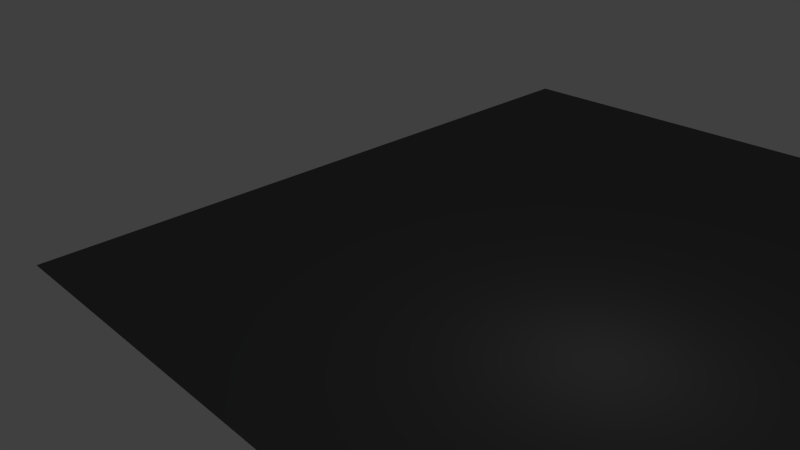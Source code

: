 # Source: road.blend  (saved by Blender 2.66.1; exported with 4.5.12 LTS)
import bpy
from mathutils import Matrix  # noqa: F401  (used for matrix-valued properties, if any)

bpy.ops.wm.read_factory_settings(use_empty=True)
scene = bpy.context.scene
scene.name = 'Scene'

# ---- collections
col_collection_1 = bpy.data.collections.new('Collection 1'); scene.collection.children.link(col_collection_1)
col_collection_2 = bpy.data.collections.new('Collection 2'); scene.collection.children.link(col_collection_2)
col_collection_2.hide_render = True
col_collection_2.hide_viewport = True
col_collection_3 = bpy.data.collections.new('Collection 3'); scene.collection.children.link(col_collection_3)

# ---- materials (node trees are filled in below, after node groups)
mat_material_003 = bpy.data.materials.new('Material.003')
mat_material_003.alpha_threshold = 0.0
mat_material_003.use_transparent_shadow = False
mat_material_003.preview_render_type = 'FLAT'
mat_material_003.diffuse_color = (0.1237, 0.1237, 0.1237, 1.0)
mat_material_003.roughness = 0.5
mat_material_003.line_color = (0.0, 0.0, 0.0, 1.0)
mat_strasse = bpy.data.materials.new('Strasse')
mat_strasse.alpha_threshold = 0.0
mat_strasse.use_transparent_shadow = False
mat_strasse.preview_render_type = 'FLAT'
mat_strasse.roughness = 0.5
mat_strasse.specular_intensity = 0.05021
mat_strasse.line_color = (0.0, 0.0, 0.0, 1.0)

# ---- material node trees

# ---- world
world_world = bpy.data.worlds.new('World'); scene.world = world_world
world_world.color = (0.05088, 0.05088, 0.05088)
world_world.use_sun_shadow = False
world_world.sun_shadow_jitter_overblur = 0.0
world_world.cycles.sampling_method = 'MANUAL'
world_world.cycles.sample_map_resolution = 256

# ---- cameras
cam_camera = bpy.data.cameras.new('Camera')
cam_camera.clip_end = 100.0
cam_camera.lens = 35.0
cam_camera.sensor_width = 32.0
cam_camera.sensor_height = 18.0
cam_camera.ortho_scale = 7.314
cam_camera.dof.focus_distance = 0.0
cam_camera.dof.aperture_fstop = 128.0

# ---- lights
light_lamp = bpy.data.lights.new('Lamp', 'POINT')
light_lamp.transmission_factor = 0.0
light_lamp.cutoff_distance = 30.0
light_lamp.energy = 100.0
light_lamp.shadow_buffer_clip_start = 1.001
light_lamp.shadow_soft_size = 0.1
light_lamp.shadow_maximum_resolution = 0.006
light_lamp.use_absolute_resolution = True
light_lamp.cycles.use_multiple_importance_sampling = False

# ---- meshes
me_plane = bpy.data.meshes.new('Plane')
me_plane.from_pydata([(1.0, -1.0, 0.0), (-1.0, -1.0, 0.0), (1.0, 1.0, 0.0), (-1.0, 1.0, 0.0)], [], [(1, 0, 2, 3)])
_uv = me_plane.uv_layers.new(name='UVMap')
_uv.uv.foreach_set('vector', [0.0001001, 9.998e-05, 0.9999, 0.0001, 0.9999, 0.9999, 9.998e-05, 0.9999])
me_plane.materials.append(mat_material_003)
me_plane.use_remesh_preserve_volume = False
me_plane.use_remesh_preserve_attributes = False
me_plane.use_mirror_vertex_groups = False
me_plane.update()
me_cube_010 = bpy.data.meshes.new('Cube.010')
me_cube_010.from_pydata([(-1.0, -1.0, -1.0), (-1.0, 2.546, -1.0), (1.428, 2.546, -1.0), (1.428, -1.0, -1.0), (-1.0, -1.0, 5.043), (-1.0, 2.546, 5.043), (1.428, 2.546, 5.043), (1.428, -1.0, 5.043)], [], [(4, 5, 1, 0), (5, 6, 2, 1), (6, 7, 3, 2), (7, 4, 0, 3), (0, 1, 2, 3), (7, 6, 5, 4)])
me_cube_010.use_remesh_preserve_volume = False
me_cube_010.use_remesh_preserve_attributes = False
me_cube_010.use_mirror_vertex_groups = False
me_cube_010.update()
me_cube_009 = bpy.data.meshes.new('Cube.009')
me_cube_009.from_pydata([(-1.0, -1.0, -1.0), (-1.0, 2.546, -1.0), (1.428, 2.546, -1.0), (1.428, -1.0, -1.0), (-1.0, -1.0, 5.043), (-1.0, 2.546, 5.043), (1.428, 2.546, 5.043), (1.428, -1.0, 5.043)], [], [(4, 5, 1, 0), (5, 6, 2, 1), (6, 7, 3, 2), (7, 4, 0, 3), (0, 1, 2, 3), (7, 6, 5, 4)])
me_cube_009.use_remesh_preserve_volume = False
me_cube_009.use_remesh_preserve_attributes = False
me_cube_009.use_mirror_vertex_groups = False
me_cube_009.update()
me_cube_008 = bpy.data.meshes.new('Cube.008')
me_cube_008.from_pydata([(-1.0, -1.0, -1.0), (-1.0, 2.546, -1.0), (1.428, 2.546, -1.0), (1.428, -1.0, -1.0), (-1.0, -1.0, 5.043), (-1.0, 2.546, 5.043), (1.428, 2.546, 5.043), (1.428, -1.0, 5.043)], [], [(4, 5, 1, 0), (5, 6, 2, 1), (6, 7, 3, 2), (7, 4, 0, 3), (0, 1, 2, 3), (7, 6, 5, 4)])
me_cube_008.materials.append(mat_strasse)
me_cube_008.use_remesh_preserve_volume = False
me_cube_008.use_remesh_preserve_attributes = False
me_cube_008.use_mirror_vertex_groups = False
me_cube_008.update()
me_cube_007 = bpy.data.meshes.new('Cube.007')
me_cube_007.from_pydata([(-1.0, -1.0, -1.0), (-1.0, 2.546, -1.0), (1.428, 2.546, -1.0), (1.428, -1.0, -1.0), (-1.0, -1.0, 5.043), (-1.0, 2.546, 5.043), (1.428, 2.546, 5.043), (1.428, -1.0, 5.043)], [], [(4, 5, 1, 0), (5, 6, 2, 1), (6, 7, 3, 2), (7, 4, 0, 3), (0, 1, 2, 3), (7, 6, 5, 4)])
me_cube_007.use_remesh_preserve_volume = False
me_cube_007.use_remesh_preserve_attributes = False
me_cube_007.use_mirror_vertex_groups = False
me_cube_007.update()
me_cube_006 = bpy.data.meshes.new('Cube.006')
me_cube_006.from_pydata([(-1.0, -1.0, -1.0), (-1.0, 2.546, -1.0), (1.428, 2.546, -1.0), (1.428, -1.0, -1.0), (-1.0, -1.0, 5.043), (-1.0, 2.546, 5.043), (1.428, 2.546, 5.043), (1.428, -1.0, 5.043)], [], [(4, 5, 1, 0), (5, 6, 2, 1), (6, 7, 3, 2), (7, 4, 0, 3), (0, 1, 2, 3), (7, 6, 5, 4)])
me_cube_006.use_remesh_preserve_volume = False
me_cube_006.use_remesh_preserve_attributes = False
me_cube_006.use_mirror_vertex_groups = False
me_cube_006.update()
me_cube_005 = bpy.data.meshes.new('Cube.005')
me_cube_005.from_pydata([(-1.0, -1.0, -1.0), (-1.0, 2.546, -1.0), (1.428, 2.546, -1.0), (1.428, -1.0, -1.0), (-1.0, -1.0, 5.043), (-1.0, 2.546, 5.043), (1.428, 2.546, 5.043), (1.428, -1.0, 5.043)], [], [(4, 5, 1, 0), (5, 6, 2, 1), (6, 7, 3, 2), (7, 4, 0, 3), (0, 1, 2, 3), (7, 6, 5, 4)])
me_cube_005.use_remesh_preserve_volume = False
me_cube_005.use_remesh_preserve_attributes = False
me_cube_005.use_mirror_vertex_groups = False
me_cube_005.update()
me_cube_004 = bpy.data.meshes.new('Cube.004')
me_cube_004.from_pydata([(-1.0, -1.0, -1.0), (-1.0, 2.546, -1.0), (1.428, 2.546, -1.0), (1.428, -1.0, -1.0), (-1.0, -1.0, 5.043), (-1.0, 2.546, 5.043), (1.428, 2.546, 5.043), (1.428, -1.0, 5.043)], [], [(4, 5, 1, 0), (5, 6, 2, 1), (6, 7, 3, 2), (7, 4, 0, 3), (0, 1, 2, 3), (7, 6, 5, 4)])
me_cube_004.use_remesh_preserve_volume = False
me_cube_004.use_remesh_preserve_attributes = False
me_cube_004.use_mirror_vertex_groups = False
me_cube_004.update()
me_cube_003 = bpy.data.meshes.new('Cube.003')
me_cube_003.from_pydata([(-1.0, -1.0, -1.0), (-1.0, 2.546, -1.0), (1.428, 2.546, -1.0), (1.428, -1.0, -1.0), (-1.0, -1.0, 5.043), (-1.0, 2.546, 5.043), (1.428, 2.546, 5.043), (1.428, -1.0, 5.043)], [], [(4, 5, 1, 0), (5, 6, 2, 1), (6, 7, 3, 2), (7, 4, 0, 3), (0, 1, 2, 3), (7, 6, 5, 4)])
me_cube_003.use_remesh_preserve_volume = False
me_cube_003.use_remesh_preserve_attributes = False
me_cube_003.use_mirror_vertex_groups = False
me_cube_003.update()
me_cube_002 = bpy.data.meshes.new('Cube.002')
me_cube_002.from_pydata([(-1.0, -1.0, -1.0), (-1.0, 2.546, -1.0), (1.428, 2.546, -1.0), (1.428, -1.0, -1.0), (-1.0, -1.0, 5.043), (-1.0, 2.546, 5.043), (1.428, 2.546, 5.043), (1.428, -1.0, 5.043)], [], [(4, 5, 1, 0), (5, 6, 2, 1), (6, 7, 3, 2), (7, 4, 0, 3), (0, 1, 2, 3), (7, 6, 5, 4)])
me_cube_002.use_remesh_preserve_volume = False
me_cube_002.use_remesh_preserve_attributes = False
me_cube_002.use_mirror_vertex_groups = False
me_cube_002.update()
me_cube_001 = bpy.data.meshes.new('Cube.001')
me_cube_001.from_pydata([(-1.0, -1.0, -1.0), (-1.0, 2.546, -1.0), (1.428, 2.546, -1.0), (1.428, -1.0, -1.0), (-1.0, -1.0, 5.043), (-1.0, 2.546, 5.043), (1.428, 2.546, 5.043), (1.428, -1.0, 5.043)], [], [(4, 5, 1, 0), (5, 6, 2, 1), (6, 7, 3, 2), (7, 4, 0, 3), (0, 1, 2, 3), (7, 6, 5, 4)])
me_cube_001.use_remesh_preserve_volume = False
me_cube_001.use_remesh_preserve_attributes = False
me_cube_001.use_mirror_vertex_groups = False
me_cube_001.update()

# ---- objects
ob_plane = bpy.data.objects.new('Plane', me_plane)
ob_cube_009 = bpy.data.objects.new('Cube.009', me_cube_010)
ob_cube_008 = bpy.data.objects.new('Cube.008', me_cube_009)
ob_cube_007 = bpy.data.objects.new('Cube.007', me_cube_008)
ob_cube_006 = bpy.data.objects.new('Cube.006', me_cube_007)
ob_cube_005 = bpy.data.objects.new('Cube.005', me_cube_006)
ob_cube_004 = bpy.data.objects.new('Cube.004', me_cube_005)
ob_cube_003 = bpy.data.objects.new('Cube.003', me_cube_004)
ob_cube_002 = bpy.data.objects.new('Cube.002', me_cube_003)
ob_cube_001 = bpy.data.objects.new('Cube.001', me_cube_002)
ob_cube = bpy.data.objects.new('Cube', me_cube_001)
ob_lamp = bpy.data.objects.new('Lamp', light_lamp)
ob_camera = bpy.data.objects.new('Camera', cam_camera)

# ---- transforms, parenting, visibility, modifiers, constraints
ob_plane.location = (0.0, 0.0, 0.0)
ob_plane.scale = (20.0, 20.0, 20.0)
ob_plane.lineart.crease_threshold = 0.0
ob_cube_009.location = (4.899, -4.051, 1.012)
ob_cube_009.lineart.crease_threshold = 0.0
ob_cube_008.location = (4.899, 4.749, 1.012)
ob_cube_008.lineart.crease_threshold = 0.0
ob_cube_007.location = (4.899, 0.2899, 1.012)
ob_cube_007.lineart.crease_threshold = 0.0
ob_cube_006.location = (-1.05, 0.2899, 1.012)
ob_cube_006.lineart.crease_threshold = 0.0
ob_cube_005.location = (-1.05, 4.749, 1.012)
ob_cube_005.lineart.crease_threshold = 0.0
ob_cube_004.location = (-1.05, -4.051, 1.012)
ob_cube_004.lineart.crease_threshold = 0.0
ob_cube_003.location = (-1.05, -10.92, 1.012)
ob_cube_003.lineart.crease_threshold = 0.0
ob_cube_002.location = (-1.05, -4.051, 1.012)
ob_cube_002.lineart.crease_threshold = 0.0
ob_cube_001.location = (-1.05, 4.749, 1.012)
ob_cube_001.lineart.crease_threshold = 0.0
ob_cube.location = (-1.05, 0.2899, 1.012)
ob_cube.lineart.crease_threshold = 0.0
ob_lamp.location = (4.076, -7.022, 5.904)
ob_lamp.rotation_euler = (0.6503, 0.05522, 1.866)
ob_lamp.lock_rotations_4d = False
ob_lamp.empty_display_type = 'ARROWS'
ob_lamp.color = (0.0, 0.0, 0.0, 0.0)
ob_lamp.lineart.crease_threshold = 0.0
ob_camera.location = (19.85, -32.66, 20.77)
ob_camera.rotation_euler = (1.109, 0.01082, 0.8149)
ob_camera.lock_rotations_4d = False
ob_camera.empty_display_type = 'ARROWS'
ob_camera.color = (0.0, 0.0, 0.0, 0.0)
ob_camera.display_type = 'WIRE'
ob_camera.lineart.crease_threshold = 0.0

# ---- collection membership
col_collection_1.objects.link(ob_plane)
col_collection_2.objects.link(ob_cube_009)
col_collection_2.objects.link(ob_cube_008)
col_collection_2.objects.link(ob_cube_007)
col_collection_2.objects.link(ob_cube_006)
col_collection_2.objects.link(ob_cube_005)
col_collection_2.objects.link(ob_cube_004)
col_collection_2.objects.link(ob_cube_003)
col_collection_2.objects.link(ob_cube_002)
col_collection_2.objects.link(ob_cube_001)
col_collection_2.objects.link(ob_cube)
col_collection_3.objects.link(ob_lamp)
col_collection_3.objects.link(ob_camera)

# ---- scene / render settings (as saved in the file)
scene.camera = ob_camera
scene.frame_start = 1; scene.frame_end = 250; scene.frame_set(1)
scene.render.engine = 'BLENDER_EEVEE_NEXT'
scene.render.image_settings.color_mode = 'RGB'
scene.render.image_settings.compression = 90
scene.render.resolution_percentage = 50
scene.render.dither_intensity = 0.0
scene.render.bake_margin = 2
scene.cycles.use_denoising = False
scene.cycles.samples = 10
scene.cycles.sampling_pattern = 'TABULATED_SOBOL'
scene.cycles.light_sampling_threshold = 0.0
scene.cycles.use_adaptive_sampling = False
scene.cycles.use_light_tree = False
scene.cycles.blur_glossy = 0.0
scene.cycles.volume_bounces = 1
scene.cycles.pixel_filter_type = 'GAUSSIAN'
scene.cycles.sample_clamp_indirect = 0.0
scene.view_settings.view_transform = 'Standard'
bpy.context.view_layer.update()
